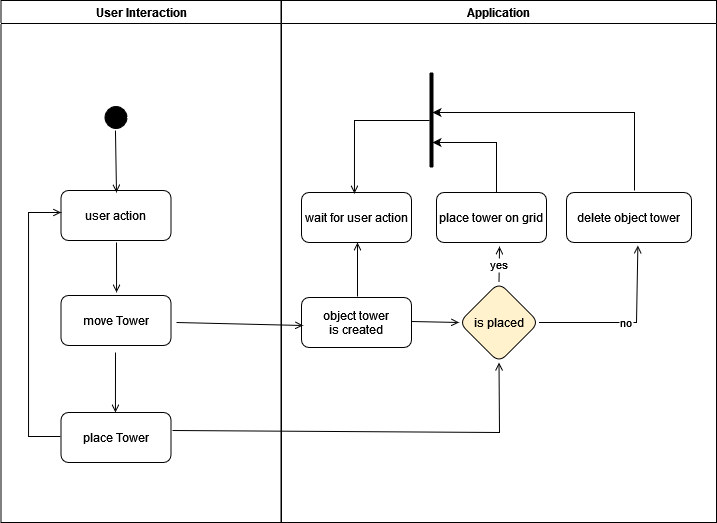

The diagram above was exported from draw.io. Its source (the exported page's mxGraphModel, read from the mxfile embedded in the PNG):
<mxGraphModel dx="1422" dy="752" grid="1" gridSize="10" guides="1" tooltips="1" connect="1" arrows="1" fold="1" page="1" pageScale="1" pageWidth="1169" pageHeight="826" background="none" math="0" shadow="0">
  <root>
    <mxCell id="0" />
    <mxCell id="1" parent="0" />
    <mxCell id="2" value="User Interaction" style="swimlane;whiteSpace=wrap;startSize=23;" parent="1" vertex="1">
      <mxGeometry x="164.5" y="128" width="280" height="522" as="geometry" />
    </mxCell>
    <mxCell id="5" value="" style="ellipse;shape=startState;fillColor=#000000;strokeColor=#000000;" parent="2" vertex="1">
      <mxGeometry x="100" y="102" width="30" height="30" as="geometry" />
    </mxCell>
    <mxCell id="8" value="user action" style="rounded=1;" parent="2" vertex="1">
      <mxGeometry x="60" y="190" width="110" height="50" as="geometry" />
    </mxCell>
    <mxCell id="9" value="" style="endArrow=open;strokeColor=#000000;endFill=1;rounded=0;exitX=0.495;exitY=1;exitDx=0;exitDy=0;exitPerimeter=0;" parent="2" edge="1">
      <mxGeometry relative="1" as="geometry">
        <mxPoint x="114.45000000000005" y="130" as="sourcePoint" />
        <mxPoint x="115.5" y="192" as="targetPoint" />
      </mxGeometry>
    </mxCell>
    <mxCell id="10" value="move Tower" style="rounded=1;" parent="2" vertex="1">
      <mxGeometry x="60" y="295" width="110" height="50" as="geometry" />
    </mxCell>
    <mxCell id="11" value="" style="endArrow=open;strokeColor=#000000;endFill=1;rounded=0;entryX=0.505;entryY=-0.06;entryDx=0;entryDy=0;entryPerimeter=0;" parent="2" target="10" edge="1">
      <mxGeometry relative="1" as="geometry">
        <mxPoint x="115.5" y="242" as="sourcePoint" />
      </mxGeometry>
    </mxCell>
    <mxCell id="12" value="" style="edgeStyle=elbowEdgeStyle;elbow=horizontal;strokeColor=#000000;endArrow=open;endFill=1;rounded=0;entryX=-0.014;entryY=0.52;entryDx=0;entryDy=0;entryPerimeter=0;exitX=-0.005;exitY=0.48;exitDx=0;exitDy=0;exitPerimeter=0;" parent="2" source="8-fKe3UbQDmeVlYO9F5Y-46" edge="1">
      <mxGeometry width="100" height="100" relative="1" as="geometry">
        <mxPoint x="55.5" y="322" as="sourcePoint" />
        <mxPoint x="60.000000000000036" y="212" as="targetPoint" />
        <Array as="points">
          <mxPoint x="27.54" y="318" />
        </Array>
      </mxGeometry>
    </mxCell>
    <mxCell id="8-fKe3UbQDmeVlYO9F5Y-46" value="place Tower" style="rounded=1;" vertex="1" parent="2">
      <mxGeometry x="60" y="412" width="110" height="50" as="geometry" />
    </mxCell>
    <mxCell id="8-fKe3UbQDmeVlYO9F5Y-47" value="" style="endArrow=open;strokeColor=#000000;endFill=1;rounded=0;entryX=0.495;entryY=0;entryDx=0;entryDy=0;entryPerimeter=0;" edge="1" parent="2" target="8-fKe3UbQDmeVlYO9F5Y-46">
      <mxGeometry relative="1" as="geometry">
        <mxPoint x="114.5" y="352" as="sourcePoint" />
        <mxPoint x="114.54999999999995" y="402" as="targetPoint" />
      </mxGeometry>
    </mxCell>
    <mxCell id="3" value="Application" style="swimlane;whiteSpace=wrap" parent="1" vertex="1">
      <mxGeometry x="445" y="128" width="435" height="522" as="geometry" />
    </mxCell>
    <mxCell id="16" value="delete object tower" style="rounded=1;" parent="3" vertex="1">
      <mxGeometry x="285" y="192" width="125" height="50" as="geometry" />
    </mxCell>
    <mxCell id="18" value="object tower &#10;is created" style="rounded=1;strokeColor=#000000;" parent="3" vertex="1">
      <mxGeometry x="20" y="297" width="110" height="50" as="geometry" />
    </mxCell>
    <mxCell id="24" value="" style="endArrow=open;strokeColor=#000000;endFill=1;rounded=0;exitX=0.509;exitY=-0.02;exitDx=0;exitDy=0;exitPerimeter=0;" parent="3" source="18" edge="1">
      <mxGeometry relative="1" as="geometry">
        <mxPoint x="76" y="242" as="targetPoint" />
      </mxGeometry>
    </mxCell>
    <mxCell id="30" value="place tower on grid" style="rounded=1;strokeColor=#000000;" parent="3" vertex="1">
      <mxGeometry x="155" y="192" width="110" height="50" as="geometry" />
    </mxCell>
    <mxCell id="8-fKe3UbQDmeVlYO9F5Y-49" value="is placed" style="rhombus;whiteSpace=wrap;html=1;rounded=1;fillColor=#fff2cc;strokeColor=#000000;" vertex="1" parent="3">
      <mxGeometry x="177.5" y="282" width="80" height="80" as="geometry" />
    </mxCell>
    <mxCell id="8-fKe3UbQDmeVlYO9F5Y-51" value="" style="endArrow=open;strokeColor=#000000;endFill=1;rounded=0;entryX=0;entryY=0.5;entryDx=0;entryDy=0;exitX=1;exitY=0.48;exitDx=0;exitDy=0;exitPerimeter=0;" edge="1" parent="3" source="18" target="8-fKe3UbQDmeVlYO9F5Y-49">
      <mxGeometry relative="1" as="geometry">
        <mxPoint x="74.5" y="372" as="sourcePoint" />
        <mxPoint x="74.54999999999995" y="424" as="targetPoint" />
      </mxGeometry>
    </mxCell>
    <mxCell id="8-fKe3UbQDmeVlYO9F5Y-53" value="wait for user action" style="rounded=1;strokeColor=#000000;" vertex="1" parent="3">
      <mxGeometry x="20" y="192" width="110" height="50" as="geometry" />
    </mxCell>
    <mxCell id="8-fKe3UbQDmeVlYO9F5Y-55" value="no" style="endArrow=open;strokeColor=#000000;endFill=1;rounded=0;exitX=1;exitY=0.5;exitDx=0;exitDy=0;entryX=0.491;entryY=1.06;entryDx=0;entryDy=0;entryPerimeter=0;" edge="1" parent="3" source="8-fKe3UbQDmeVlYO9F5Y-49">
      <mxGeometry relative="1" as="geometry">
        <mxPoint x="265" y="326.5" as="sourcePoint" />
        <mxPoint x="356.375" y="245" as="targetPoint" />
        <Array as="points">
          <mxPoint x="355" y="322" />
        </Array>
      </mxGeometry>
    </mxCell>
    <mxCell id="8-fKe3UbQDmeVlYO9F5Y-56" value="yes" style="endArrow=open;strokeColor=#000000;endFill=1;rounded=0;exitX=0.5;exitY=0;exitDx=0;exitDy=0;entryX=0.573;entryY=1.08;entryDx=0;entryDy=0;entryPerimeter=0;" edge="1" parent="3" source="8-fKe3UbQDmeVlYO9F5Y-49" target="30">
      <mxGeometry relative="1" as="geometry">
        <mxPoint x="225" y="287" as="sourcePoint" />
        <mxPoint x="285" y="288.5" as="targetPoint" />
      </mxGeometry>
    </mxCell>
    <mxCell id="8-fKe3UbQDmeVlYO9F5Y-74" value="" style="line;strokeWidth=4;direction=north;html=1;perimeter=backbonePerimeter;points=[];outlineConnect=0;rounded=1;strokeColor=#000000;" vertex="1" parent="3">
      <mxGeometry x="145" y="72" width="10" height="95" as="geometry" />
    </mxCell>
    <mxCell id="8-fKe3UbQDmeVlYO9F5Y-77" value="" style="edgeStyle=elbowEdgeStyle;elbow=vertical;endArrow=classic;html=1;rounded=0;fillColor=#f8cecc;strokeColor=#000000;" edge="1" parent="3" target="8-fKe3UbQDmeVlYO9F5Y-74">
      <mxGeometry width="50" height="50" relative="1" as="geometry">
        <mxPoint x="215" y="192" as="sourcePoint" />
        <mxPoint x="265" y="142" as="targetPoint" />
        <Array as="points">
          <mxPoint x="185" y="142" />
          <mxPoint x="235" y="162" />
        </Array>
      </mxGeometry>
    </mxCell>
    <mxCell id="8-fKe3UbQDmeVlYO9F5Y-78" value="" style="edgeStyle=elbowEdgeStyle;elbow=vertical;endArrow=classic;html=1;rounded=0;fillColor=#f8cecc;strokeColor=#000000;exitX=0.464;exitY=-0.04;exitDx=0;exitDy=0;exitPerimeter=0;" edge="1" parent="3" target="8-fKe3UbQDmeVlYO9F5Y-74">
      <mxGeometry width="50" height="50" relative="1" as="geometry">
        <mxPoint x="353" y="190" as="sourcePoint" />
        <mxPoint x="295" y="126" as="targetPoint" />
        <Array as="points">
          <mxPoint x="275" y="112" />
          <mxPoint x="295" y="162" />
        </Array>
      </mxGeometry>
    </mxCell>
    <mxCell id="20" value="" style="endArrow=open;strokeColor=#000000;endFill=1;rounded=0;entryX=0.014;entryY=0.56;entryDx=0;entryDy=0;entryPerimeter=0;" parent="1" target="18" edge="1">
      <mxGeometry relative="1" as="geometry">
        <mxPoint x="340" y="450" as="sourcePoint" />
      </mxGeometry>
    </mxCell>
    <mxCell id="17" value="" style="endArrow=open;strokeColor=#000000;endFill=1;rounded=0;entryX=-0.017;entryY=0.017;entryDx=0;entryDy=0;entryPerimeter=0;" parent="1" source="8-fKe3UbQDmeVlYO9F5Y-74" edge="1">
      <mxGeometry relative="1" as="geometry">
        <mxPoint x="518" y="260" as="sourcePoint" />
        <mxPoint x="517.96" y="321.02" as="targetPoint" />
        <Array as="points">
          <mxPoint x="518" y="248" />
        </Array>
      </mxGeometry>
    </mxCell>
    <mxCell id="8-fKe3UbQDmeVlYO9F5Y-48" value="" style="endArrow=open;strokeColor=#000000;endFill=1;rounded=0;entryX=0.5;entryY=1;entryDx=0;entryDy=0;exitX=1.014;exitY=0.36;exitDx=0;exitDy=0;exitPerimeter=0;" edge="1" parent="1" source="8-fKe3UbQDmeVlYO9F5Y-46" target="8-fKe3UbQDmeVlYO9F5Y-49">
      <mxGeometry relative="1" as="geometry">
        <mxPoint x="334.5" y="554.5" as="sourcePoint" />
        <mxPoint x="460.53999999999996" y="555.5" as="targetPoint" />
        <Array as="points">
          <mxPoint x="663" y="560" />
        </Array>
      </mxGeometry>
    </mxCell>
  </root>
</mxGraphModel>